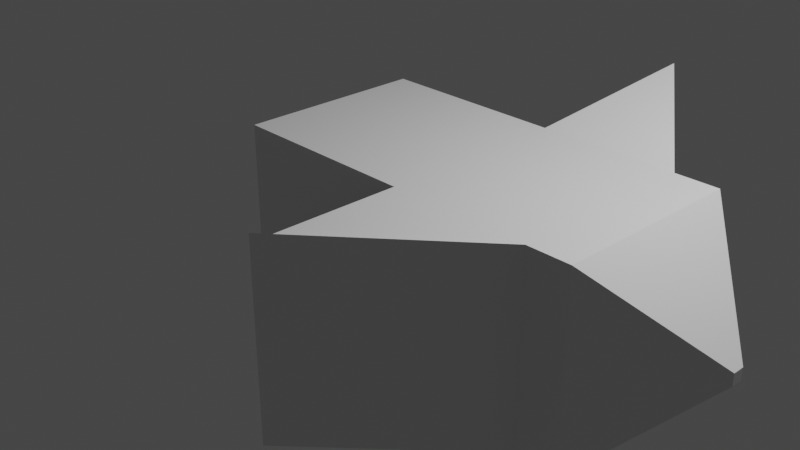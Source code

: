 # Source: arrow.blend  (saved by Blender 2.93.21; exported with 4.5.12 LTS)
import bpy
from mathutils import Matrix  # noqa: F401  (used for matrix-valued properties, if any)

bpy.ops.wm.read_factory_settings(use_empty=True)
scene = bpy.context.scene
scene.name = 'Scene'

# ---- collections
col_collection = bpy.data.collections.new('Collection'); scene.collection.children.link(col_collection)

# ---- materials (node trees are filled in below, after node groups)
mat_material = bpy.data.materials.new('Material')
mat_material.alpha_threshold = 0.0
mat_material.use_transparent_shadow = False
mat_material.line_color = (0.0, 0.0, 0.0, 1.0)

# ---- material node trees
mat_material.use_nodes = True; mat_material.node_tree.nodes.clear()
_N = mat_material.node_tree.nodes; _L = mat_material.node_tree.links
n0 = _N.new('ShaderNodeOutputMaterial'); n0.name = 'Material Output'; n0.location = (300, 300)
n1 = _N.new('ShaderNodeBsdfPrincipled'); n1.name = 'Principled BSDF'; n1.location = (10, 300)
n1.distribution = 'GGX'
n1.subsurface_method = 'BURLEY'
n1.inputs[2].default_value = 0.4
n1.inputs[3].default_value = 1.45
n1.inputs[27].default_value = (0.0, 0.0, 0.0, 1.0)
n1.inputs[28].default_value = 1.0
_L.new(n1.outputs[0], n0.inputs[0])
n0.is_active_output = True

# ---- world
world_world = bpy.data.worlds.new('World'); scene.world = world_world
world_world.use_nodes = True; world_world.node_tree.nodes.clear()
_N = world_world.node_tree.nodes; _L = world_world.node_tree.links
n0 = _N.new('ShaderNodeOutputWorld'); n0.name = 'World Output'; n0.location = (300, 300)
n1 = _N.new('ShaderNodeBackground'); n1.name = 'Background'; n1.location = (10, 300)
n1.inputs[0].default_value = (0.05088, 0.05088, 0.05088, 1.0)
_L.new(n1.outputs[0], n0.inputs[0])
n0.is_active_output = True
world_world.color = (0.05088, 0.05088, 0.05088)
world_world.use_sun_shadow = False
world_world.sun_shadow_jitter_overblur = 0.0

# ---- cameras
cam_camera = bpy.data.cameras.new('Camera')
cam_camera.clip_end = 100.0
cam_camera.ortho_scale = 7.314

# ---- lights
light_light = bpy.data.lights.new('Light', 'POINT')
light_light.transmission_factor = 0.0
light_light.energy = 1000.0
light_light.shadow_soft_size = 0.1
light_light.shadow_maximum_resolution = 0.006
light_light.use_absolute_resolution = True

# ---- meshes
me_cube = bpy.data.meshes.new('Cube')
me_cube.from_pydata([(1.0, 1.0, 1.0), (1.0, 1.0, -1.0), (1.0, -1.0, 1.0), (1.0, -1.0, -1.0), (-1.0, 1.0, 1.0), (-1.0, 1.0, -1.0), (-1.0, -1.0, 1.0), (-1.0, -1.0, -1.0), (2.483, 1.0, 1.0), (2.483, 1.0, -1.0), (2.483, -1.0, 1.0), (2.483, -1.0, -1.0), (1.101, -2.604, -0.8511), (1.101, -2.604, 1.149), (1.0, -2.392, -1.0), (1.0, -2.392, 1.0), (2.943, 1.0, 1.0), (3.88, 0.06292, 0.06292), (3.88, 0.06292, -0.06292), (2.943, 1.0, -1.0), (3.88, -0.06292, 0.06292), (2.943, -1.0, 1.0), (2.943, -1.0, -1.0), (3.88, -0.06292, -0.06292), (1.0, 2.338, 1.0), (1.0, 2.338, -1.0), (1.303, 2.661, 1.353), (1.303, 2.661, -0.647)], [], [(0, 4, 6, 2), (3, 2, 6, 7), (7, 6, 4, 5), (5, 1, 3, 7), (10, 2, 15, 13), (5, 4, 0, 1), (10, 11, 22, 21), (8, 9, 27, 26), (3, 1, 9, 11), (0, 2, 10, 8), (8, 10, 21, 16), (15, 14, 12, 13), (11, 9, 19, 22), (18, 17, 20, 23), (17, 18, 19, 16), (21, 22, 23, 20), (16, 21, 20, 17), (22, 19, 18, 23), (9, 8, 16, 19), (2, 3, 14, 15), (11, 10, 13, 12), (3, 11, 12, 14), (25, 24, 26, 27), (9, 1, 25, 27), (1, 0, 24, 25), (0, 8, 26, 24)])
_uv = me_cube.uv_layers.new(name='UVMap')
_uv.uv.foreach_set('vector', [0.625, 0.5, 0.875, 0.5, 0.875, 0.75, 0.625, 0.75, 0.375, 0.75, 0.625, 0.75, 0.625, 1.0, 0.375, 1.0, 0.375, 0.0, 0.625, 0.0, 0.625, 0.25, 0.375, 0.25, 0.125, 0.5, 0.375, 0.5, 0.375, 0.75, 0.125, 0.75, 0.625, 0.75, 0.625, 0.75, 0.625, 0.75, 0.625, 0.75, 0.375, 0.25, 0.625, 0.25, 0.625, 0.5, 0.375, 0.5, 0.625, 0.75, 0.375, 0.75, 0.375, 0.75, 0.625, 0.75, 0.625, 0.5, 0.375, 0.5, 0.375, 0.5, 0.625, 0.5, 0.375, 0.75, 0.375, 0.5, 0.375, 0.5, 0.375, 0.75, 0.625, 0.5, 0.625, 0.75, 0.625, 0.75, 0.625, 0.5, 0.625, 0.5, 0.625, 0.75, 0.625, 0.75, 0.625, 0.5, 0.625, 0.75, 0.375, 0.75, 0.375, 0.75, 0.625, 0.75, 0.375, 0.75, 0.375, 0.5, 0.375, 0.5, 0.375, 0.75, 0.4921, 0.6171, 0.5079, 0.6171, 0.5079, 0.6329, 0.4921, 0.6329, 0.5079, 0.6171, 0.4921, 0.6171, 0.375, 0.5, 0.625, 0.5, 0.625, 0.75, 0.375, 0.75, 0.4921, 0.6329, 0.5079, 0.6329, 0.625, 0.5, 0.625, 0.75, 0.5079, 0.6329, 0.5079, 0.6171, 0.375, 0.75, 0.375, 0.5, 0.4921, 0.6171, 0.4921, 0.6329, 0.375, 0.5, 0.625, 0.5, 0.625, 0.5, 0.375, 0.5, 0.625, 0.75, 0.375, 0.75, 0.375, 0.75, 0.625, 0.75, 0.375, 0.75, 0.625, 0.75, 0.625, 0.75, 0.375, 0.75, 0.375, 0.75, 0.375, 0.75, 0.375, 0.75, 0.375, 0.75, 0.375, 0.5, 0.625, 0.5, 0.625, 0.5, 0.375, 0.5, 0.375, 0.5, 0.375, 0.5, 0.375, 0.5, 0.375, 0.5, 0.375, 0.5, 0.625, 0.5, 0.625, 0.5, 0.375, 0.5, 0.625, 0.5, 0.625, 0.5, 0.625, 0.5, 0.625, 0.5])
me_cube.materials.append(mat_material)
me_cube.use_remesh_preserve_volume = False
me_cube.use_remesh_preserve_attributes = False
me_cube.use_mirror_vertex_groups = False
me_cube.update()

# ---- objects
ob_cube = bpy.data.objects.new('Cube', me_cube)
ob_light = bpy.data.objects.new('Light', light_light)
ob_camera = bpy.data.objects.new('Camera', cam_camera)

# ---- transforms, parenting, visibility, modifiers, constraints
ob_cube.location = (0.0, 0.0, 0.0)
ob_cube.lock_rotations_4d = False
ob_cube.empty_display_type = 'ARROWS'
ob_cube.lineart.crease_threshold = 0.0
ob_light.location = (4.076, 1.005, 5.904)
ob_light.rotation_euler = (0.6503, 0.05522, 1.866)
ob_light.lock_rotations_4d = False
ob_light.empty_display_type = 'ARROWS'
ob_light.color = (0.0, 0.0, 0.0, 0.0)
ob_light.lineart.crease_threshold = 0.0
ob_camera.location = (7.359, -6.926, 4.958)
ob_camera.rotation_euler = (1.109, 0.0, 0.8149)
ob_camera.lock_rotations_4d = False
ob_camera.empty_display_type = 'ARROWS'
ob_camera.color = (0.0, 0.0, 0.0, 0.0)
ob_camera.display_type = 'WIRE'
ob_camera.lineart.crease_threshold = 0.0

# ---- collection membership
col_collection.objects.link(ob_cube)
col_collection.objects.link(ob_light)
col_collection.objects.link(ob_camera)

# ---- scene / render settings (as saved in the file)
scene.camera = ob_camera
scene.frame_start = 1; scene.frame_end = 250; scene.frame_set(1)
scene.render.engine = 'BLENDER_EEVEE_NEXT'
scene.cycles.use_denoising = False
scene.cycles.samples = 128
scene.cycles.sampling_pattern = 'TABULATED_SOBOL'
scene.cycles.use_adaptive_sampling = False
scene.cycles.use_light_tree = False
scene.view_settings.view_transform = 'Filmic'
bpy.context.view_layer.update()
